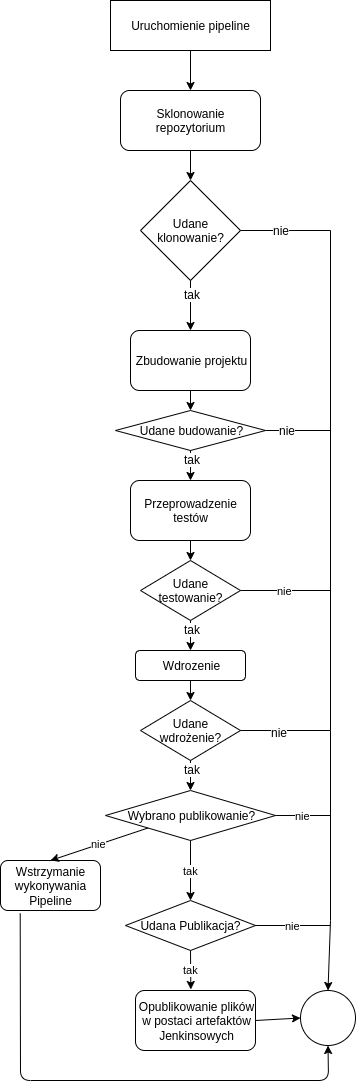

The diagram above was exported from draw.io. Its source (the exported page's mxGraphModel, read from the mxfile embedded in the PNG):
<mxGraphModel dx="891" dy="481" grid="1" gridSize="10" guides="1" tooltips="1" connect="1" arrows="1" fold="1" page="1" pageScale="1" pageWidth="827" pageHeight="1169" math="0" shadow="0">
  <root>
    <mxCell id="0" />
    <mxCell id="1" parent="0" />
    <mxCell id="tkjMpsc37sBVV-VZ-hWK-1" value="Uruchomienie pipeline" style="rounded=0;whiteSpace=wrap;html=1;" vertex="1" parent="1">
      <mxGeometry x="260" y="40" width="160" height="50" as="geometry" />
    </mxCell>
    <mxCell id="tkjMpsc37sBVV-VZ-hWK-2" value="" style="endArrow=classic;html=1;entryX=0.5;entryY=0;entryDx=0;entryDy=0;" edge="1" parent="1" source="tkjMpsc37sBVV-VZ-hWK-1" target="tkjMpsc37sBVV-VZ-hWK-3">
      <mxGeometry width="50" height="50" relative="1" as="geometry">
        <mxPoint x="260" y="210" as="sourcePoint" />
        <mxPoint x="360" y="220" as="targetPoint" />
      </mxGeometry>
    </mxCell>
    <mxCell id="tkjMpsc37sBVV-VZ-hWK-3" value="Sklonowanie repozytorium" style="rounded=1;whiteSpace=wrap;html=1;" vertex="1" parent="1">
      <mxGeometry x="270" y="130" width="140" height="60" as="geometry" />
    </mxCell>
    <mxCell id="tkjMpsc37sBVV-VZ-hWK-4" value="Udane klonowanie?" style="rhombus;whiteSpace=wrap;html=1;" vertex="1" parent="1">
      <mxGeometry x="290" y="220" width="100" height="100" as="geometry" />
    </mxCell>
    <mxCell id="tkjMpsc37sBVV-VZ-hWK-5" value="" style="endArrow=classic;html=1;exitX=0.5;exitY=1;exitDx=0;exitDy=0;entryX=0.5;entryY=0;entryDx=0;entryDy=0;" edge="1" parent="1" source="tkjMpsc37sBVV-VZ-hWK-3" target="tkjMpsc37sBVV-VZ-hWK-4">
      <mxGeometry width="50" height="50" relative="1" as="geometry">
        <mxPoint x="260" y="510" as="sourcePoint" />
        <mxPoint x="310" y="460" as="targetPoint" />
      </mxGeometry>
    </mxCell>
    <mxCell id="tkjMpsc37sBVV-VZ-hWK-7" value="" style="endArrow=classic;html=1;exitX=0.5;exitY=1;exitDx=0;exitDy=0;entryX=0.5;entryY=0;entryDx=0;entryDy=0;" edge="1" parent="1" source="tkjMpsc37sBVV-VZ-hWK-4" target="tkjMpsc37sBVV-VZ-hWK-9">
      <mxGeometry width="50" height="50" relative="1" as="geometry">
        <mxPoint x="260" y="510" as="sourcePoint" />
        <mxPoint x="360" y="500" as="targetPoint" />
      </mxGeometry>
    </mxCell>
    <mxCell id="tkjMpsc37sBVV-VZ-hWK-8" value="tak&lt;br&gt;" style="text;html=1;resizable=0;points=[];align=center;verticalAlign=middle;labelBackgroundColor=#ffffff;" vertex="1" connectable="0" parent="tkjMpsc37sBVV-VZ-hWK-7">
      <mxGeometry x="-0.4333" y="2" relative="1" as="geometry">
        <mxPoint as="offset" />
      </mxGeometry>
    </mxCell>
    <mxCell id="tkjMpsc37sBVV-VZ-hWK-9" value="Zbudowanie projektu" style="rounded=1;whiteSpace=wrap;html=1;" vertex="1" parent="1">
      <mxGeometry x="280" y="370" width="120" height="60" as="geometry" />
    </mxCell>
    <mxCell id="tkjMpsc37sBVV-VZ-hWK-11" value="Udane budowanie?" style="rhombus;whiteSpace=wrap;html=1;" vertex="1" parent="1">
      <mxGeometry x="265" y="450" width="150" height="40" as="geometry" />
    </mxCell>
    <mxCell id="tkjMpsc37sBVV-VZ-hWK-12" value="" style="endArrow=classic;html=1;exitX=0.5;exitY=1;exitDx=0;exitDy=0;entryX=0.5;entryY=0;entryDx=0;entryDy=0;" edge="1" parent="1" source="tkjMpsc37sBVV-VZ-hWK-9" target="tkjMpsc37sBVV-VZ-hWK-11">
      <mxGeometry width="50" height="50" relative="1" as="geometry">
        <mxPoint x="359" y="560" as="sourcePoint" />
        <mxPoint x="359" y="600" as="targetPoint" />
      </mxGeometry>
    </mxCell>
    <mxCell id="tkjMpsc37sBVV-VZ-hWK-13" value="" style="endArrow=classic;html=1;exitX=0.5;exitY=1;exitDx=0;exitDy=0;entryX=0.5;entryY=0;entryDx=0;entryDy=0;" edge="1" parent="1" source="tkjMpsc37sBVV-VZ-hWK-11" target="tkjMpsc37sBVV-VZ-hWK-15">
      <mxGeometry width="50" height="50" relative="1" as="geometry">
        <mxPoint x="370" y="450" as="sourcePoint" />
        <mxPoint x="360" y="750" as="targetPoint" />
      </mxGeometry>
    </mxCell>
    <mxCell id="tkjMpsc37sBVV-VZ-hWK-14" value="tak&lt;br&gt;" style="text;html=1;resizable=0;points=[];align=center;verticalAlign=middle;labelBackgroundColor=#ffffff;" vertex="1" connectable="0" parent="tkjMpsc37sBVV-VZ-hWK-13">
      <mxGeometry x="-0.4333" y="2" relative="1" as="geometry">
        <mxPoint as="offset" />
      </mxGeometry>
    </mxCell>
    <mxCell id="tkjMpsc37sBVV-VZ-hWK-15" value="Przeprowadzenie testów" style="rounded=1;whiteSpace=wrap;html=1;" vertex="1" parent="1">
      <mxGeometry x="280" y="520" width="120" height="60" as="geometry" />
    </mxCell>
    <mxCell id="tkjMpsc37sBVV-VZ-hWK-16" value="Udane testowanie?" style="rhombus;whiteSpace=wrap;html=1;" vertex="1" parent="1">
      <mxGeometry x="290" y="600" width="100" height="60" as="geometry" />
    </mxCell>
    <mxCell id="tkjMpsc37sBVV-VZ-hWK-19" value="" style="endArrow=classic;html=1;exitX=0.5;exitY=1;exitDx=0;exitDy=0;entryX=0.5;entryY=0;entryDx=0;entryDy=0;" edge="1" parent="1" source="tkjMpsc37sBVV-VZ-hWK-15" target="tkjMpsc37sBVV-VZ-hWK-16">
      <mxGeometry width="50" height="50" relative="1" as="geometry">
        <mxPoint x="260" y="1030" as="sourcePoint" />
        <mxPoint x="360" y="850" as="targetPoint" />
      </mxGeometry>
    </mxCell>
    <mxCell id="tkjMpsc37sBVV-VZ-hWK-20" value="" style="endArrow=classic;html=1;exitX=0.5;exitY=1;exitDx=0;exitDy=0;entryX=0;entryY=0.5;entryDx=0;entryDy=0;" edge="1" parent="1" source="tkjMpsc37sBVV-VZ-hWK-16" target="tkjMpsc37sBVV-VZ-hWK-22">
      <mxGeometry width="50" height="50" relative="1" as="geometry">
        <mxPoint x="500" y="1000" as="sourcePoint" />
        <mxPoint x="360" y="970" as="targetPoint" />
      </mxGeometry>
    </mxCell>
    <mxCell id="tkjMpsc37sBVV-VZ-hWK-21" value="tak&lt;br&gt;" style="text;html=1;resizable=0;points=[];align=center;verticalAlign=middle;labelBackgroundColor=#ffffff;" vertex="1" connectable="0" parent="tkjMpsc37sBVV-VZ-hWK-20">
      <mxGeometry x="-0.4333" y="2" relative="1" as="geometry">
        <mxPoint as="offset" />
      </mxGeometry>
    </mxCell>
    <mxCell id="tkjMpsc37sBVV-VZ-hWK-22" value="Wdrozenie" style="rounded=1;whiteSpace=wrap;html=1;direction=south;" vertex="1" parent="1">
      <mxGeometry x="285" y="690" width="110" height="30" as="geometry" />
    </mxCell>
    <mxCell id="tkjMpsc37sBVV-VZ-hWK-23" value="" style="endArrow=classic;html=1;exitX=1;exitY=0.5;exitDx=0;exitDy=0;entryX=0.5;entryY=0;entryDx=0;entryDy=0;" edge="1" parent="1" source="tkjMpsc37sBVV-VZ-hWK-22" target="tkjMpsc37sBVV-VZ-hWK-24">
      <mxGeometry width="50" height="50" relative="1" as="geometry">
        <mxPoint x="359" y="1040" as="sourcePoint" />
        <mxPoint x="359" y="1080" as="targetPoint" />
      </mxGeometry>
    </mxCell>
    <mxCell id="tkjMpsc37sBVV-VZ-hWK-24" value="Udane wdrożenie?" style="rhombus;whiteSpace=wrap;html=1;" vertex="1" parent="1">
      <mxGeometry x="290" y="740" width="100" height="60" as="geometry" />
    </mxCell>
    <mxCell id="tkjMpsc37sBVV-VZ-hWK-25" value="Wybrano publikowanie?" style="rhombus;whiteSpace=wrap;html=1;" vertex="1" parent="1">
      <mxGeometry x="255" y="830" width="170" height="50" as="geometry" />
    </mxCell>
    <mxCell id="tkjMpsc37sBVV-VZ-hWK-26" value="" style="endArrow=classic;html=1;exitX=0.5;exitY=1;exitDx=0;exitDy=0;entryX=0.5;entryY=0;entryDx=0;entryDy=0;" edge="1" parent="1" source="tkjMpsc37sBVV-VZ-hWK-24" target="tkjMpsc37sBVV-VZ-hWK-25">
      <mxGeometry width="50" height="50" relative="1" as="geometry">
        <mxPoint x="350" y="740" as="sourcePoint" />
        <mxPoint x="350" y="790" as="targetPoint" />
      </mxGeometry>
    </mxCell>
    <mxCell id="tkjMpsc37sBVV-VZ-hWK-27" value="tak&lt;br&gt;" style="text;html=1;resizable=0;points=[];align=center;verticalAlign=middle;labelBackgroundColor=#ffffff;" vertex="1" connectable="0" parent="tkjMpsc37sBVV-VZ-hWK-26">
      <mxGeometry x="-0.4333" y="2" relative="1" as="geometry">
        <mxPoint as="offset" />
      </mxGeometry>
    </mxCell>
    <mxCell id="tkjMpsc37sBVV-VZ-hWK-30" value="Udana Publikacja?&lt;br&gt;" style="rhombus;whiteSpace=wrap;html=1;" vertex="1" parent="1">
      <mxGeometry x="275" y="940" width="130" height="50" as="geometry" />
    </mxCell>
    <mxCell id="tkjMpsc37sBVV-VZ-hWK-33" value="Opublikowanie plików&lt;br&gt;w postaci artefaktów&lt;br&gt;Jenkinsowych" style="rounded=1;whiteSpace=wrap;html=1;" vertex="1" parent="1">
      <mxGeometry x="285" y="1030" width="120" height="60" as="geometry" />
    </mxCell>
    <mxCell id="tkjMpsc37sBVV-VZ-hWK-34" value="tak&lt;br&gt;" style="endArrow=classic;html=1;exitX=0.5;exitY=1;exitDx=0;exitDy=0;entryX=0.5;entryY=0;entryDx=0;entryDy=0;" edge="1" parent="1" source="tkjMpsc37sBVV-VZ-hWK-25" target="tkjMpsc37sBVV-VZ-hWK-30">
      <mxGeometry width="50" height="50" relative="1" as="geometry">
        <mxPoint x="90" y="1140" as="sourcePoint" />
        <mxPoint x="140" y="1090" as="targetPoint" />
      </mxGeometry>
    </mxCell>
    <mxCell id="tkjMpsc37sBVV-VZ-hWK-35" value="Wstrzymanie wykonywania Pipeline" style="rounded=1;whiteSpace=wrap;html=1;" vertex="1" parent="1">
      <mxGeometry x="150" y="900" width="100" height="50" as="geometry" />
    </mxCell>
    <mxCell id="tkjMpsc37sBVV-VZ-hWK-36" value="nie&lt;br&gt;" style="endArrow=classic;html=1;exitX=0;exitY=1;exitDx=0;exitDy=0;entryX=0.5;entryY=0;entryDx=0;entryDy=0;" edge="1" parent="1" source="tkjMpsc37sBVV-VZ-hWK-25" target="tkjMpsc37sBVV-VZ-hWK-35">
      <mxGeometry width="50" height="50" relative="1" as="geometry">
        <mxPoint x="70" y="1110" as="sourcePoint" />
        <mxPoint x="120" y="1060" as="targetPoint" />
      </mxGeometry>
    </mxCell>
    <mxCell id="tkjMpsc37sBVV-VZ-hWK-37" value="tak&lt;br&gt;" style="endArrow=classic;html=1;exitX=0.5;exitY=1;exitDx=0;exitDy=0;entryX=0.461;entryY=-0.017;entryDx=0;entryDy=0;entryPerimeter=0;" edge="1" parent="1" source="tkjMpsc37sBVV-VZ-hWK-30" target="tkjMpsc37sBVV-VZ-hWK-33">
      <mxGeometry width="50" height="50" relative="1" as="geometry">
        <mxPoint x="350" y="890" as="sourcePoint" />
        <mxPoint x="350" y="950" as="targetPoint" />
      </mxGeometry>
    </mxCell>
    <mxCell id="tkjMpsc37sBVV-VZ-hWK-42" value="" style="ellipse;whiteSpace=wrap;html=1;aspect=fixed;" vertex="1" parent="1">
      <mxGeometry x="450" y="1030" width="55" height="55" as="geometry" />
    </mxCell>
    <mxCell id="tkjMpsc37sBVV-VZ-hWK-44" value="" style="endArrow=classic;html=1;entryX=0;entryY=0.5;entryDx=0;entryDy=0;exitX=1;exitY=0.5;exitDx=0;exitDy=0;" edge="1" parent="1" source="tkjMpsc37sBVV-VZ-hWK-33" target="tkjMpsc37sBVV-VZ-hWK-42">
      <mxGeometry width="50" height="50" relative="1" as="geometry">
        <mxPoint x="150" y="1200" as="sourcePoint" />
        <mxPoint x="200" y="1150" as="targetPoint" />
      </mxGeometry>
    </mxCell>
    <mxCell id="tkjMpsc37sBVV-VZ-hWK-45" value="" style="endArrow=classic;html=1;entryX=0.5;entryY=0;entryDx=0;entryDy=0;" edge="1" parent="1" target="tkjMpsc37sBVV-VZ-hWK-42">
      <mxGeometry width="50" height="50" relative="1" as="geometry">
        <mxPoint x="480" y="960" as="sourcePoint" />
        <mxPoint x="484" y="1033" as="targetPoint" />
      </mxGeometry>
    </mxCell>
    <mxCell id="tkjMpsc37sBVV-VZ-hWK-46" value="" style="endArrow=none;html=1;entryX=1;entryY=0.5;entryDx=0;entryDy=0;" edge="1" parent="1" target="tkjMpsc37sBVV-VZ-hWK-24">
      <mxGeometry width="50" height="50" relative="1" as="geometry">
        <mxPoint x="480" y="770" as="sourcePoint" />
        <mxPoint x="390" y="790" as="targetPoint" />
      </mxGeometry>
    </mxCell>
    <mxCell id="tkjMpsc37sBVV-VZ-hWK-47" value="nie&lt;br&gt;" style="text;html=1;resizable=0;points=[];align=center;verticalAlign=middle;labelBackgroundColor=#ffffff;" vertex="1" connectable="0" parent="tkjMpsc37sBVV-VZ-hWK-46">
      <mxGeometry x="0.1481" y="2" relative="1" as="geometry">
        <mxPoint as="offset" />
      </mxGeometry>
    </mxCell>
    <mxCell id="tkjMpsc37sBVV-VZ-hWK-48" value="nie&lt;br&gt;" style="endArrow=none;html=1;entryX=1;entryY=0.5;entryDx=0;entryDy=0;" edge="1" parent="1" target="tkjMpsc37sBVV-VZ-hWK-30">
      <mxGeometry width="50" height="50" relative="1" as="geometry">
        <mxPoint x="480" y="965" as="sourcePoint" />
        <mxPoint x="200" y="1110" as="targetPoint" />
      </mxGeometry>
    </mxCell>
    <mxCell id="tkjMpsc37sBVV-VZ-hWK-49" value="nie&lt;br&gt;" style="endArrow=none;html=1;entryX=1;entryY=0.5;entryDx=0;entryDy=0;" edge="1" parent="1" target="tkjMpsc37sBVV-VZ-hWK-25">
      <mxGeometry width="50" height="50" relative="1" as="geometry">
        <mxPoint x="480" y="855" as="sourcePoint" />
        <mxPoint x="200" y="1110" as="targetPoint" />
      </mxGeometry>
    </mxCell>
    <mxCell id="tkjMpsc37sBVV-VZ-hWK-50" value="" style="endArrow=none;html=1;" edge="1" parent="1">
      <mxGeometry width="50" height="50" relative="1" as="geometry">
        <mxPoint x="480" y="960" as="sourcePoint" />
        <mxPoint x="480" y="770" as="targetPoint" />
      </mxGeometry>
    </mxCell>
    <mxCell id="tkjMpsc37sBVV-VZ-hWK-51" value="" style="endArrow=none;html=1;" edge="1" parent="1">
      <mxGeometry width="50" height="50" relative="1" as="geometry">
        <mxPoint x="480" y="770" as="sourcePoint" />
        <mxPoint x="480" y="270" as="targetPoint" />
      </mxGeometry>
    </mxCell>
    <mxCell id="tkjMpsc37sBVV-VZ-hWK-52" value="nie&lt;br&gt;" style="endArrow=none;html=1;entryX=1;entryY=0.5;entryDx=0;entryDy=0;" edge="1" parent="1" target="tkjMpsc37sBVV-VZ-hWK-16">
      <mxGeometry width="50" height="50" relative="1" as="geometry">
        <mxPoint x="480" y="630" as="sourcePoint" />
        <mxPoint x="200" y="1110" as="targetPoint" />
      </mxGeometry>
    </mxCell>
    <mxCell id="tkjMpsc37sBVV-VZ-hWK-53" value="" style="endArrow=none;html=1;entryX=1;entryY=0.5;entryDx=0;entryDy=0;" edge="1" parent="1" target="tkjMpsc37sBVV-VZ-hWK-11">
      <mxGeometry width="50" height="50" relative="1" as="geometry">
        <mxPoint x="480" y="470" as="sourcePoint" />
        <mxPoint x="200" y="1110" as="targetPoint" />
      </mxGeometry>
    </mxCell>
    <mxCell id="tkjMpsc37sBVV-VZ-hWK-54" value="nie&lt;br&gt;" style="text;html=1;resizable=0;points=[];align=center;verticalAlign=middle;labelBackgroundColor=#ffffff;" vertex="1" connectable="0" parent="tkjMpsc37sBVV-VZ-hWK-53">
      <mxGeometry x="0.3231" relative="1" as="geometry">
        <mxPoint as="offset" />
      </mxGeometry>
    </mxCell>
    <mxCell id="tkjMpsc37sBVV-VZ-hWK-55" value="" style="endArrow=none;html=1;entryX=1;entryY=0.5;entryDx=0;entryDy=0;" edge="1" parent="1" target="tkjMpsc37sBVV-VZ-hWK-4">
      <mxGeometry width="50" height="50" relative="1" as="geometry">
        <mxPoint x="480" y="270" as="sourcePoint" />
        <mxPoint x="200" y="1110" as="targetPoint" />
      </mxGeometry>
    </mxCell>
    <mxCell id="tkjMpsc37sBVV-VZ-hWK-56" value="nie&lt;br&gt;" style="text;html=1;resizable=0;points=[];align=center;verticalAlign=middle;labelBackgroundColor=#ffffff;" vertex="1" connectable="0" parent="tkjMpsc37sBVV-VZ-hWK-55">
      <mxGeometry x="-0.4444" y="2" relative="1" as="geometry">
        <mxPoint x="-24.5" y="-2" as="offset" />
      </mxGeometry>
    </mxCell>
    <mxCell id="tkjMpsc37sBVV-VZ-hWK-57" value="" style="endArrow=classic;html=1;entryX=0.5;entryY=1;entryDx=0;entryDy=0;exitX=0.197;exitY=1.06;exitDx=0;exitDy=0;exitPerimeter=0;" edge="1" parent="1" source="tkjMpsc37sBVV-VZ-hWK-35" target="tkjMpsc37sBVV-VZ-hWK-42">
      <mxGeometry width="50" height="50" relative="1" as="geometry">
        <mxPoint x="150" y="1160" as="sourcePoint" />
        <mxPoint x="200" y="1110" as="targetPoint" />
        <Array as="points">
          <mxPoint x="170" y="1120" />
          <mxPoint x="478" y="1120" />
        </Array>
      </mxGeometry>
    </mxCell>
  </root>
</mxGraphModel>